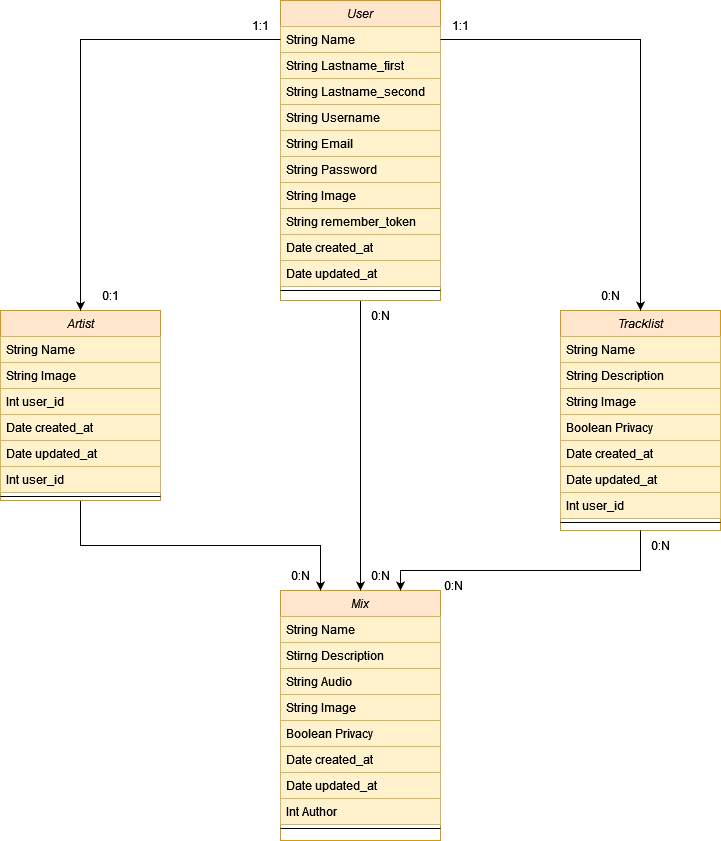

The diagram above was exported from draw.io. Its source (the exported page's mxGraphModel, read from the mxfile embedded in the PNG):
<mxGraphModel dx="2261" dy="1923" grid="1" gridSize="10" guides="1" tooltips="1" connect="1" arrows="1" fold="1" page="1" pageScale="1" pageWidth="827" pageHeight="1169" math="0" shadow="0">
  <root>
    <mxCell id="WIyWlLk6GJQsqaUBKTNV-0" />
    <mxCell id="WIyWlLk6GJQsqaUBKTNV-1" parent="WIyWlLk6GJQsqaUBKTNV-0" />
    <mxCell id="zkfFHV4jXpPFQw0GAbJ--0" value="Mix" style="swimlane;fontStyle=2;align=center;verticalAlign=top;childLayout=stackLayout;horizontal=1;startSize=26;horizontalStack=0;resizeParent=1;resizeLast=0;collapsible=1;marginBottom=0;rounded=0;shadow=0;strokeWidth=1;fillColor=#ffe6cc;strokeColor=#d79b00;" parent="WIyWlLk6GJQsqaUBKTNV-1" vertex="1">
      <mxGeometry x="240" y="260" width="160" height="250" as="geometry">
        <mxRectangle x="230" y="140" width="160" height="26" as="alternateBounds" />
      </mxGeometry>
    </mxCell>
    <mxCell id="zkfFHV4jXpPFQw0GAbJ--1" value="String Name" style="text;align=left;verticalAlign=top;spacingLeft=4;spacingRight=4;overflow=hidden;rotatable=0;points=[[0,0.5],[1,0.5]];portConstraint=eastwest;fillColor=#fff2cc;strokeColor=#d6b656;" parent="zkfFHV4jXpPFQw0GAbJ--0" vertex="1">
      <mxGeometry y="26" width="160" height="26" as="geometry" />
    </mxCell>
    <mxCell id="zkfFHV4jXpPFQw0GAbJ--2" value="Stirng Description" style="text;align=left;verticalAlign=top;spacingLeft=4;spacingRight=4;overflow=hidden;rotatable=0;points=[[0,0.5],[1,0.5]];portConstraint=eastwest;rounded=0;shadow=0;html=0;fillColor=#fff2cc;strokeColor=#d6b656;" parent="zkfFHV4jXpPFQw0GAbJ--0" vertex="1">
      <mxGeometry y="52" width="160" height="26" as="geometry" />
    </mxCell>
    <mxCell id="GEDpgDH3tsWBIRWL_Y9P-19" value="String Audio" style="text;align=left;verticalAlign=top;spacingLeft=4;spacingRight=4;overflow=hidden;rotatable=0;points=[[0,0.5],[1,0.5]];portConstraint=eastwest;rounded=0;shadow=0;html=0;fillColor=#fff2cc;strokeColor=#d6b656;" parent="zkfFHV4jXpPFQw0GAbJ--0" vertex="1">
      <mxGeometry y="78" width="160" height="26" as="geometry" />
    </mxCell>
    <mxCell id="GEDpgDH3tsWBIRWL_Y9P-20" value="String Image" style="text;align=left;verticalAlign=top;spacingLeft=4;spacingRight=4;overflow=hidden;rotatable=0;points=[[0,0.5],[1,0.5]];portConstraint=eastwest;rounded=0;shadow=0;html=0;fillColor=#fff2cc;strokeColor=#d6b656;" parent="zkfFHV4jXpPFQw0GAbJ--0" vertex="1">
      <mxGeometry y="104" width="160" height="26" as="geometry" />
    </mxCell>
    <mxCell id="zkfFHV4jXpPFQw0GAbJ--3" value="Boolean Privacy" style="text;align=left;verticalAlign=top;spacingLeft=4;spacingRight=4;overflow=hidden;rotatable=0;points=[[0,0.5],[1,0.5]];portConstraint=eastwest;rounded=0;shadow=0;html=0;fillColor=#fff2cc;strokeColor=#d6b656;" parent="zkfFHV4jXpPFQw0GAbJ--0" vertex="1">
      <mxGeometry y="130" width="160" height="26" as="geometry" />
    </mxCell>
    <mxCell id="GEDpgDH3tsWBIRWL_Y9P-27" value="Date created_at" style="text;align=left;verticalAlign=top;spacingLeft=4;spacingRight=4;overflow=hidden;rotatable=0;points=[[0,0.5],[1,0.5]];portConstraint=eastwest;rounded=0;shadow=0;html=0;fillColor=#fff2cc;strokeColor=#d6b656;" parent="zkfFHV4jXpPFQw0GAbJ--0" vertex="1">
      <mxGeometry y="156" width="160" height="26" as="geometry" />
    </mxCell>
    <mxCell id="GEDpgDH3tsWBIRWL_Y9P-28" value="Date updated_at" style="text;align=left;verticalAlign=top;spacingLeft=4;spacingRight=4;overflow=hidden;rotatable=0;points=[[0,0.5],[1,0.5]];portConstraint=eastwest;rounded=0;shadow=0;html=0;fillColor=#fff2cc;strokeColor=#d6b656;" parent="zkfFHV4jXpPFQw0GAbJ--0" vertex="1">
      <mxGeometry y="182" width="160" height="26" as="geometry" />
    </mxCell>
    <mxCell id="GEDpgDH3tsWBIRWL_Y9P-23" value="Int Author" style="text;align=left;verticalAlign=top;spacingLeft=4;spacingRight=4;overflow=hidden;rotatable=0;points=[[0,0.5],[1,0.5]];portConstraint=eastwest;rounded=0;shadow=0;html=0;fillColor=#fff2cc;strokeColor=#d6b656;" parent="zkfFHV4jXpPFQw0GAbJ--0" vertex="1">
      <mxGeometry y="208" width="160" height="26" as="geometry" />
    </mxCell>
    <mxCell id="zkfFHV4jXpPFQw0GAbJ--4" value="" style="line;html=1;strokeWidth=1;align=left;verticalAlign=middle;spacingTop=-1;spacingLeft=3;spacingRight=3;rotatable=0;labelPosition=right;points=[];portConstraint=eastwest;" parent="zkfFHV4jXpPFQw0GAbJ--0" vertex="1">
      <mxGeometry y="234" width="160" height="8" as="geometry" />
    </mxCell>
    <mxCell id="GEDpgDH3tsWBIRWL_Y9P-0" value="Tracklist" style="swimlane;fontStyle=2;align=center;verticalAlign=top;childLayout=stackLayout;horizontal=1;startSize=26;horizontalStack=0;resizeParent=1;resizeLast=0;collapsible=1;marginBottom=0;rounded=0;shadow=0;strokeWidth=1;fillColor=#ffe6cc;strokeColor=#d79b00;" parent="WIyWlLk6GJQsqaUBKTNV-1" vertex="1">
      <mxGeometry x="520" y="-20" width="160" height="220" as="geometry">
        <mxRectangle x="230" y="140" width="160" height="26" as="alternateBounds" />
      </mxGeometry>
    </mxCell>
    <mxCell id="GEDpgDH3tsWBIRWL_Y9P-1" value="String Name" style="text;align=left;verticalAlign=top;spacingLeft=4;spacingRight=4;overflow=hidden;rotatable=0;points=[[0,0.5],[1,0.5]];portConstraint=eastwest;fillColor=#fff2cc;strokeColor=#d6b656;" parent="GEDpgDH3tsWBIRWL_Y9P-0" vertex="1">
      <mxGeometry y="26" width="160" height="26" as="geometry" />
    </mxCell>
    <mxCell id="GEDpgDH3tsWBIRWL_Y9P-2" value="String Description" style="text;align=left;verticalAlign=top;spacingLeft=4;spacingRight=4;overflow=hidden;rotatable=0;points=[[0,0.5],[1,0.5]];portConstraint=eastwest;rounded=0;shadow=0;html=0;fillColor=#fff2cc;strokeColor=#d6b656;" parent="GEDpgDH3tsWBIRWL_Y9P-0" vertex="1">
      <mxGeometry y="52" width="160" height="26" as="geometry" />
    </mxCell>
    <mxCell id="GEDpgDH3tsWBIRWL_Y9P-3" value="String Image" style="text;align=left;verticalAlign=top;spacingLeft=4;spacingRight=4;overflow=hidden;rotatable=0;points=[[0,0.5],[1,0.5]];portConstraint=eastwest;rounded=0;shadow=0;html=0;fillColor=#fff2cc;strokeColor=#d6b656;" parent="GEDpgDH3tsWBIRWL_Y9P-0" vertex="1">
      <mxGeometry y="78" width="160" height="26" as="geometry" />
    </mxCell>
    <mxCell id="GEDpgDH3tsWBIRWL_Y9P-18" value="Boolean Privacy" style="text;align=left;verticalAlign=top;spacingLeft=4;spacingRight=4;overflow=hidden;rotatable=0;points=[[0,0.5],[1,0.5]];portConstraint=eastwest;rounded=0;shadow=0;html=0;fillColor=#fff2cc;strokeColor=#d6b656;" parent="GEDpgDH3tsWBIRWL_Y9P-0" vertex="1">
      <mxGeometry y="104" width="160" height="26" as="geometry" />
    </mxCell>
    <mxCell id="GEDpgDH3tsWBIRWL_Y9P-33" value="Date created_at" style="text;align=left;verticalAlign=top;spacingLeft=4;spacingRight=4;overflow=hidden;rotatable=0;points=[[0,0.5],[1,0.5]];portConstraint=eastwest;rounded=0;shadow=0;html=0;fillColor=#fff2cc;strokeColor=#d6b656;" parent="GEDpgDH3tsWBIRWL_Y9P-0" vertex="1">
      <mxGeometry y="130" width="160" height="26" as="geometry" />
    </mxCell>
    <mxCell id="GEDpgDH3tsWBIRWL_Y9P-49" value="Date updated_at" style="text;align=left;verticalAlign=top;spacingLeft=4;spacingRight=4;overflow=hidden;rotatable=0;points=[[0,0.5],[1,0.5]];portConstraint=eastwest;rounded=0;shadow=0;html=0;fillColor=#fff2cc;strokeColor=#d6b656;" parent="GEDpgDH3tsWBIRWL_Y9P-0" vertex="1">
      <mxGeometry y="156" width="160" height="26" as="geometry" />
    </mxCell>
    <mxCell id="GEDpgDH3tsWBIRWL_Y9P-22" value="Int user_id" style="text;align=left;verticalAlign=top;spacingLeft=4;spacingRight=4;overflow=hidden;rotatable=0;points=[[0,0.5],[1,0.5]];portConstraint=eastwest;rounded=0;shadow=0;html=0;fillColor=#fff2cc;strokeColor=#d6b656;" parent="GEDpgDH3tsWBIRWL_Y9P-0" vertex="1">
      <mxGeometry y="182" width="160" height="26" as="geometry" />
    </mxCell>
    <mxCell id="GEDpgDH3tsWBIRWL_Y9P-4" value="" style="line;html=1;strokeWidth=1;align=left;verticalAlign=middle;spacingTop=-1;spacingLeft=3;spacingRight=3;rotatable=0;labelPosition=right;points=[];portConstraint=eastwest;" parent="GEDpgDH3tsWBIRWL_Y9P-0" vertex="1">
      <mxGeometry y="208" width="160" height="8" as="geometry" />
    </mxCell>
    <mxCell id="GEDpgDH3tsWBIRWL_Y9P-57" style="edgeStyle=orthogonalEdgeStyle;rounded=0;orthogonalLoop=1;jettySize=auto;html=1;exitX=0.5;exitY=1;exitDx=0;exitDy=0;entryX=0.5;entryY=0;entryDx=0;entryDy=0;" parent="WIyWlLk6GJQsqaUBKTNV-1" source="GEDpgDH3tsWBIRWL_Y9P-6" target="zkfFHV4jXpPFQw0GAbJ--0" edge="1">
      <mxGeometry relative="1" as="geometry" />
    </mxCell>
    <mxCell id="GEDpgDH3tsWBIRWL_Y9P-6" value="User" style="swimlane;fontStyle=2;align=center;verticalAlign=top;childLayout=stackLayout;horizontal=1;startSize=26;horizontalStack=0;resizeParent=1;resizeLast=0;collapsible=1;marginBottom=0;rounded=0;shadow=0;strokeWidth=1;fillColor=#ffe6cc;strokeColor=#d79b00;" parent="WIyWlLk6GJQsqaUBKTNV-1" vertex="1">
      <mxGeometry x="240" y="-330" width="160" height="300" as="geometry">
        <mxRectangle x="230" y="140" width="160" height="26" as="alternateBounds" />
      </mxGeometry>
    </mxCell>
    <mxCell id="GEDpgDH3tsWBIRWL_Y9P-7" value="String Name" style="text;align=left;verticalAlign=top;spacingLeft=4;spacingRight=4;overflow=hidden;rotatable=0;points=[[0,0.5],[1,0.5]];portConstraint=eastwest;fillColor=#fff2cc;strokeColor=#d6b656;" parent="GEDpgDH3tsWBIRWL_Y9P-6" vertex="1">
      <mxGeometry y="26" width="160" height="26" as="geometry" />
    </mxCell>
    <mxCell id="GEDpgDH3tsWBIRWL_Y9P-8" value="String Lastname_first" style="text;align=left;verticalAlign=top;spacingLeft=4;spacingRight=4;overflow=hidden;rotatable=0;points=[[0,0.5],[1,0.5]];portConstraint=eastwest;rounded=0;shadow=0;html=0;fillColor=#fff2cc;strokeColor=#d6b656;" parent="GEDpgDH3tsWBIRWL_Y9P-6" vertex="1">
      <mxGeometry y="52" width="160" height="26" as="geometry" />
    </mxCell>
    <mxCell id="GEDpgDH3tsWBIRWL_Y9P-39" value="String Lastname_second" style="text;align=left;verticalAlign=top;spacingLeft=4;spacingRight=4;overflow=hidden;rotatable=0;points=[[0,0.5],[1,0.5]];portConstraint=eastwest;rounded=0;shadow=0;html=0;fillColor=#fff2cc;strokeColor=#d6b656;" parent="GEDpgDH3tsWBIRWL_Y9P-6" vertex="1">
      <mxGeometry y="78" width="160" height="26" as="geometry" />
    </mxCell>
    <mxCell id="GEDpgDH3tsWBIRWL_Y9P-40" value="String Username" style="text;align=left;verticalAlign=top;spacingLeft=4;spacingRight=4;overflow=hidden;rotatable=0;points=[[0,0.5],[1,0.5]];portConstraint=eastwest;rounded=0;shadow=0;html=0;fillColor=#fff2cc;strokeColor=#d6b656;" parent="GEDpgDH3tsWBIRWL_Y9P-6" vertex="1">
      <mxGeometry y="104" width="160" height="26" as="geometry" />
    </mxCell>
    <mxCell id="GEDpgDH3tsWBIRWL_Y9P-41" value="String Email" style="text;align=left;verticalAlign=top;spacingLeft=4;spacingRight=4;overflow=hidden;rotatable=0;points=[[0,0.5],[1,0.5]];portConstraint=eastwest;rounded=0;shadow=0;html=0;fillColor=#fff2cc;strokeColor=#d6b656;" parent="GEDpgDH3tsWBIRWL_Y9P-6" vertex="1">
      <mxGeometry y="130" width="160" height="26" as="geometry" />
    </mxCell>
    <mxCell id="GEDpgDH3tsWBIRWL_Y9P-42" value="String Password" style="text;align=left;verticalAlign=top;spacingLeft=4;spacingRight=4;overflow=hidden;rotatable=0;points=[[0,0.5],[1,0.5]];portConstraint=eastwest;rounded=0;shadow=0;html=0;fillColor=#fff2cc;strokeColor=#d6b656;" parent="GEDpgDH3tsWBIRWL_Y9P-6" vertex="1">
      <mxGeometry y="156" width="160" height="26" as="geometry" />
    </mxCell>
    <mxCell id="GEDpgDH3tsWBIRWL_Y9P-43" value="String Image" style="text;align=left;verticalAlign=top;spacingLeft=4;spacingRight=4;overflow=hidden;rotatable=0;points=[[0,0.5],[1,0.5]];portConstraint=eastwest;rounded=0;shadow=0;html=0;fillColor=#fff2cc;strokeColor=#d6b656;" parent="GEDpgDH3tsWBIRWL_Y9P-6" vertex="1">
      <mxGeometry y="182" width="160" height="26" as="geometry" />
    </mxCell>
    <mxCell id="GEDpgDH3tsWBIRWL_Y9P-38" value="String remember_token" style="text;align=left;verticalAlign=top;spacingLeft=4;spacingRight=4;overflow=hidden;rotatable=0;points=[[0,0.5],[1,0.5]];portConstraint=eastwest;rounded=0;shadow=0;html=0;fillColor=#fff2cc;strokeColor=#d6b656;" parent="GEDpgDH3tsWBIRWL_Y9P-6" vertex="1">
      <mxGeometry y="208" width="160" height="26" as="geometry" />
    </mxCell>
    <mxCell id="GEDpgDH3tsWBIRWL_Y9P-36" value="Date created_at" style="text;align=left;verticalAlign=top;spacingLeft=4;spacingRight=4;overflow=hidden;rotatable=0;points=[[0,0.5],[1,0.5]];portConstraint=eastwest;rounded=0;shadow=0;html=0;fillColor=#fff2cc;strokeColor=#d6b656;" parent="GEDpgDH3tsWBIRWL_Y9P-6" vertex="1">
      <mxGeometry y="234" width="160" height="26" as="geometry" />
    </mxCell>
    <mxCell id="GEDpgDH3tsWBIRWL_Y9P-37" value="Date updated_at" style="text;align=left;verticalAlign=top;spacingLeft=4;spacingRight=4;overflow=hidden;rotatable=0;points=[[0,0.5],[1,0.5]];portConstraint=eastwest;rounded=0;shadow=0;html=0;fillColor=#fff2cc;strokeColor=#d6b656;" parent="GEDpgDH3tsWBIRWL_Y9P-6" vertex="1">
      <mxGeometry y="260" width="160" height="26" as="geometry" />
    </mxCell>
    <mxCell id="GEDpgDH3tsWBIRWL_Y9P-10" value="" style="line;html=1;strokeWidth=1;align=left;verticalAlign=middle;spacingTop=-1;spacingLeft=3;spacingRight=3;rotatable=0;labelPosition=right;points=[];portConstraint=eastwest;" parent="GEDpgDH3tsWBIRWL_Y9P-6" vertex="1">
      <mxGeometry y="286" width="160" height="8" as="geometry" />
    </mxCell>
    <mxCell id="GEDpgDH3tsWBIRWL_Y9P-46" style="edgeStyle=orthogonalEdgeStyle;rounded=0;orthogonalLoop=1;jettySize=auto;html=1;exitX=0.5;exitY=1;exitDx=0;exitDy=0;entryX=0.25;entryY=0;entryDx=0;entryDy=0;" parent="WIyWlLk6GJQsqaUBKTNV-1" source="GEDpgDH3tsWBIRWL_Y9P-12" target="zkfFHV4jXpPFQw0GAbJ--0" edge="1">
      <mxGeometry relative="1" as="geometry" />
    </mxCell>
    <mxCell id="GEDpgDH3tsWBIRWL_Y9P-12" value="Artist" style="swimlane;fontStyle=2;align=center;verticalAlign=top;childLayout=stackLayout;horizontal=1;startSize=26;horizontalStack=0;resizeParent=1;resizeLast=0;collapsible=1;marginBottom=0;rounded=0;shadow=0;strokeWidth=1;fillColor=#ffe6cc;strokeColor=#d79b00;" parent="WIyWlLk6GJQsqaUBKTNV-1" vertex="1">
      <mxGeometry x="-40" y="-20" width="160" height="190" as="geometry">
        <mxRectangle x="230" y="140" width="160" height="26" as="alternateBounds" />
      </mxGeometry>
    </mxCell>
    <mxCell id="GEDpgDH3tsWBIRWL_Y9P-13" value="String Name" style="text;align=left;verticalAlign=top;spacingLeft=4;spacingRight=4;overflow=hidden;rotatable=0;points=[[0,0.5],[1,0.5]];portConstraint=eastwest;fillColor=#fff2cc;strokeColor=#d6b656;" parent="GEDpgDH3tsWBIRWL_Y9P-12" vertex="1">
      <mxGeometry y="26" width="160" height="26" as="geometry" />
    </mxCell>
    <mxCell id="GEDpgDH3tsWBIRWL_Y9P-14" value="String Image" style="text;align=left;verticalAlign=top;spacingLeft=4;spacingRight=4;overflow=hidden;rotatable=0;points=[[0,0.5],[1,0.5]];portConstraint=eastwest;rounded=0;shadow=0;html=0;fillColor=#fff2cc;strokeColor=#d6b656;" parent="GEDpgDH3tsWBIRWL_Y9P-12" vertex="1">
      <mxGeometry y="52" width="160" height="26" as="geometry" />
    </mxCell>
    <mxCell id="GEDpgDH3tsWBIRWL_Y9P-15" value="Int user_id" style="text;align=left;verticalAlign=top;spacingLeft=4;spacingRight=4;overflow=hidden;rotatable=0;points=[[0,0.5],[1,0.5]];portConstraint=eastwest;rounded=0;shadow=0;html=0;fillColor=#fff2cc;strokeColor=#d6b656;" parent="GEDpgDH3tsWBIRWL_Y9P-12" vertex="1">
      <mxGeometry y="78" width="160" height="26" as="geometry" />
    </mxCell>
    <mxCell id="GEDpgDH3tsWBIRWL_Y9P-25" value="Date created_at" style="text;align=left;verticalAlign=top;spacingLeft=4;spacingRight=4;overflow=hidden;rotatable=0;points=[[0,0.5],[1,0.5]];portConstraint=eastwest;rounded=0;shadow=0;html=0;fillColor=#fff2cc;strokeColor=#d6b656;" parent="GEDpgDH3tsWBIRWL_Y9P-12" vertex="1">
      <mxGeometry y="104" width="160" height="26" as="geometry" />
    </mxCell>
    <mxCell id="GEDpgDH3tsWBIRWL_Y9P-24" value="Date updated_at" style="text;align=left;verticalAlign=top;spacingLeft=4;spacingRight=4;overflow=hidden;rotatable=0;points=[[0,0.5],[1,0.5]];portConstraint=eastwest;rounded=0;shadow=0;html=0;fillColor=#fff2cc;strokeColor=#d6b656;" parent="GEDpgDH3tsWBIRWL_Y9P-12" vertex="1">
      <mxGeometry y="130" width="160" height="26" as="geometry" />
    </mxCell>
    <mxCell id="GEDpgDH3tsWBIRWL_Y9P-50" value="Int user_id" style="text;align=left;verticalAlign=top;spacingLeft=4;spacingRight=4;overflow=hidden;rotatable=0;points=[[0,0.5],[1,0.5]];portConstraint=eastwest;rounded=0;shadow=0;html=0;fillColor=#fff2cc;strokeColor=#d6b656;" parent="GEDpgDH3tsWBIRWL_Y9P-12" vertex="1">
      <mxGeometry y="156" width="160" height="26" as="geometry" />
    </mxCell>
    <mxCell id="GEDpgDH3tsWBIRWL_Y9P-16" value="" style="line;html=1;strokeWidth=1;align=left;verticalAlign=middle;spacingTop=-1;spacingLeft=3;spacingRight=3;rotatable=0;labelPosition=right;points=[];portConstraint=eastwest;" parent="GEDpgDH3tsWBIRWL_Y9P-12" vertex="1">
      <mxGeometry y="182" width="160" height="8" as="geometry" />
    </mxCell>
    <mxCell id="GEDpgDH3tsWBIRWL_Y9P-44" style="edgeStyle=orthogonalEdgeStyle;rounded=0;orthogonalLoop=1;jettySize=auto;html=1;exitX=0;exitY=0.5;exitDx=0;exitDy=0;entryX=0.5;entryY=0;entryDx=0;entryDy=0;" parent="WIyWlLk6GJQsqaUBKTNV-1" source="GEDpgDH3tsWBIRWL_Y9P-7" target="GEDpgDH3tsWBIRWL_Y9P-12" edge="1">
      <mxGeometry relative="1" as="geometry" />
    </mxCell>
    <mxCell id="GEDpgDH3tsWBIRWL_Y9P-45" style="edgeStyle=orthogonalEdgeStyle;rounded=0;orthogonalLoop=1;jettySize=auto;html=1;exitX=1;exitY=0.5;exitDx=0;exitDy=0;entryX=0.5;entryY=0;entryDx=0;entryDy=0;" parent="WIyWlLk6GJQsqaUBKTNV-1" source="GEDpgDH3tsWBIRWL_Y9P-7" target="GEDpgDH3tsWBIRWL_Y9P-0" edge="1">
      <mxGeometry relative="1" as="geometry" />
    </mxCell>
    <mxCell id="GEDpgDH3tsWBIRWL_Y9P-47" style="edgeStyle=orthogonalEdgeStyle;rounded=0;orthogonalLoop=1;jettySize=auto;html=1;exitX=0.5;exitY=1;exitDx=0;exitDy=0;entryX=0.75;entryY=0;entryDx=0;entryDy=0;" parent="WIyWlLk6GJQsqaUBKTNV-1" source="GEDpgDH3tsWBIRWL_Y9P-0" target="zkfFHV4jXpPFQw0GAbJ--0" edge="1">
      <mxGeometry relative="1" as="geometry">
        <Array as="points">
          <mxPoint x="600" y="240" />
          <mxPoint x="360" y="240" />
        </Array>
      </mxGeometry>
    </mxCell>
    <mxCell id="GEDpgDH3tsWBIRWL_Y9P-51" value="1:1" style="text;html=1;strokeColor=none;fillColor=none;align=center;verticalAlign=middle;whiteSpace=wrap;rounded=0;" parent="WIyWlLk6GJQsqaUBKTNV-1" vertex="1">
      <mxGeometry x="190" y="-320" width="60" height="30" as="geometry" />
    </mxCell>
    <mxCell id="GEDpgDH3tsWBIRWL_Y9P-52" value="0:1" style="text;html=1;strokeColor=none;fillColor=none;align=center;verticalAlign=middle;whiteSpace=wrap;rounded=0;" parent="WIyWlLk6GJQsqaUBKTNV-1" vertex="1">
      <mxGeometry x="40" y="-50" width="60" height="30" as="geometry" />
    </mxCell>
    <mxCell id="GEDpgDH3tsWBIRWL_Y9P-53" value="0:N" style="text;html=1;strokeColor=none;fillColor=none;align=center;verticalAlign=middle;whiteSpace=wrap;rounded=0;" parent="WIyWlLk6GJQsqaUBKTNV-1" vertex="1">
      <mxGeometry x="230" y="230" width="60" height="30" as="geometry" />
    </mxCell>
    <mxCell id="GEDpgDH3tsWBIRWL_Y9P-54" value="0:N" style="text;html=1;strokeColor=none;fillColor=none;align=center;verticalAlign=middle;whiteSpace=wrap;rounded=0;" parent="WIyWlLk6GJQsqaUBKTNV-1" vertex="1">
      <mxGeometry x="383" y="240" width="60" height="30" as="geometry" />
    </mxCell>
    <mxCell id="GEDpgDH3tsWBIRWL_Y9P-55" value="0:N" style="text;html=1;strokeColor=none;fillColor=none;align=center;verticalAlign=middle;whiteSpace=wrap;rounded=0;" parent="WIyWlLk6GJQsqaUBKTNV-1" vertex="1">
      <mxGeometry x="540" y="-50" width="60" height="30" as="geometry" />
    </mxCell>
    <mxCell id="GEDpgDH3tsWBIRWL_Y9P-56" value="0:N" style="text;html=1;strokeColor=none;fillColor=none;align=center;verticalAlign=middle;whiteSpace=wrap;rounded=0;" parent="WIyWlLk6GJQsqaUBKTNV-1" vertex="1">
      <mxGeometry x="590" y="200" width="60" height="30" as="geometry" />
    </mxCell>
    <mxCell id="GEDpgDH3tsWBIRWL_Y9P-58" value="0:N" style="text;html=1;strokeColor=none;fillColor=none;align=center;verticalAlign=middle;whiteSpace=wrap;rounded=0;" parent="WIyWlLk6GJQsqaUBKTNV-1" vertex="1">
      <mxGeometry x="310" y="-30" width="60" height="30" as="geometry" />
    </mxCell>
    <mxCell id="GEDpgDH3tsWBIRWL_Y9P-59" value="0:N" style="text;html=1;strokeColor=none;fillColor=none;align=center;verticalAlign=middle;whiteSpace=wrap;rounded=0;" parent="WIyWlLk6GJQsqaUBKTNV-1" vertex="1">
      <mxGeometry x="310" y="230" width="60" height="30" as="geometry" />
    </mxCell>
    <mxCell id="GEDpgDH3tsWBIRWL_Y9P-60" value="1:1" style="text;html=1;strokeColor=none;fillColor=none;align=center;verticalAlign=middle;whiteSpace=wrap;rounded=0;" parent="WIyWlLk6GJQsqaUBKTNV-1" vertex="1">
      <mxGeometry x="390" y="-320" width="60" height="30" as="geometry" />
    </mxCell>
  </root>
</mxGraphModel>